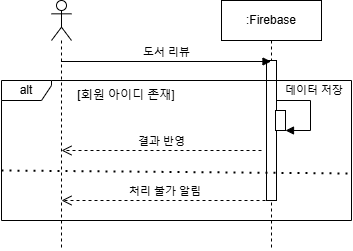

The diagram above was exported from draw.io. Its source (the exported page's mxGraphModel, read from the mxfile embedded in the PNG):
<mxGraphModel dx="730" dy="423" grid="1" gridSize="10" guides="1" tooltips="1" connect="1" arrows="1" fold="1" page="1" pageScale="1" pageWidth="827" pageHeight="1169" math="0" shadow="0">
  <root>
    <mxCell id="DZj6ZQZY70qDPRPV796M-0" />
    <mxCell id="DZj6ZQZY70qDPRPV796M-1" parent="DZj6ZQZY70qDPRPV796M-0" />
    <mxCell id="DZj6ZQZY70qDPRPV796M-2" value="" style="shape=umlLifeline;perimeter=lifelinePerimeter;whiteSpace=wrap;html=1;container=1;dropTarget=0;collapsible=0;recursiveResize=0;outlineConnect=0;portConstraint=eastwest;newEdgeStyle={&quot;curved&quot;:0,&quot;rounded&quot;:0};participant=umlActor;" parent="DZj6ZQZY70qDPRPV796M-1" vertex="1">
      <mxGeometry x="200" y="50" width="20" height="250" as="geometry" />
    </mxCell>
    <mxCell id="DZj6ZQZY70qDPRPV796M-3" value=":Firebase" style="shape=umlLifeline;perimeter=lifelinePerimeter;whiteSpace=wrap;html=1;container=1;dropTarget=0;collapsible=0;recursiveResize=0;outlineConnect=0;portConstraint=eastwest;newEdgeStyle={&quot;curved&quot;:0,&quot;rounded&quot;:0};" parent="DZj6ZQZY70qDPRPV796M-1" vertex="1">
      <mxGeometry x="370" y="50" width="100" height="250" as="geometry" />
    </mxCell>
    <mxCell id="DZj6ZQZY70qDPRPV796M-4" value="" style="html=1;points=[[0,0,0,0,5],[0,1,0,0,-5],[1,0,0,0,5],[1,1,0,0,-5]];perimeter=orthogonalPerimeter;outlineConnect=0;targetShapes=umlLifeline;portConstraint=eastwest;newEdgeStyle={&quot;curved&quot;:0,&quot;rounded&quot;:0};" parent="DZj6ZQZY70qDPRPV796M-3" vertex="1">
      <mxGeometry x="45" y="60" width="10" height="140" as="geometry" />
    </mxCell>
    <mxCell id="DZj6ZQZY70qDPRPV796M-5" value="" style="html=1;points=[[0,0,0,0,5],[0,1,0,0,-5],[1,0,0,0,5],[1,1,0,0,-5]];perimeter=orthogonalPerimeter;outlineConnect=0;targetShapes=umlLifeline;portConstraint=eastwest;newEdgeStyle={&quot;curved&quot;:0,&quot;rounded&quot;:0};" parent="DZj6ZQZY70qDPRPV796M-3" vertex="1">
      <mxGeometry x="54" y="110" width="10" height="20" as="geometry" />
    </mxCell>
    <mxCell id="DZj6ZQZY70qDPRPV796M-6" value="데이터 저장" style="html=1;align=left;spacingLeft=2;endArrow=block;rounded=0;edgeStyle=orthogonalEdgeStyle;curved=0;rounded=0;" parent="DZj6ZQZY70qDPRPV796M-3" target="DZj6ZQZY70qDPRPV796M-5" edge="1">
      <mxGeometry x="-0.8876" y="10" relative="1" as="geometry">
        <mxPoint x="55" y="100" as="sourcePoint" />
        <Array as="points">
          <mxPoint x="89" y="100" />
          <mxPoint x="89" y="130" />
        </Array>
        <mxPoint as="offset" />
      </mxGeometry>
    </mxCell>
    <mxCell id="DZj6ZQZY70qDPRPV796M-7" value="도서 리뷰" style="html=1;verticalAlign=bottom;endArrow=block;curved=0;rounded=0;" parent="DZj6ZQZY70qDPRPV796M-1" edge="1">
      <mxGeometry relative="1" as="geometry">
        <mxPoint x="209.5" y="111" as="sourcePoint" />
        <mxPoint x="419.5" y="111" as="targetPoint" />
      </mxGeometry>
    </mxCell>
    <mxCell id="DZj6ZQZY70qDPRPV796M-8" value="결과 반영" style="html=1;verticalAlign=bottom;endArrow=open;dashed=1;endSize=8;curved=0;rounded=0;" parent="DZj6ZQZY70qDPRPV796M-1" edge="1">
      <mxGeometry relative="1" as="geometry">
        <mxPoint x="210" y="200" as="targetPoint" />
        <mxPoint x="410" y="200" as="sourcePoint" />
      </mxGeometry>
    </mxCell>
    <mxCell id="DZj6ZQZY70qDPRPV796M-9" value="alt" style="shape=umlFrame;whiteSpace=wrap;html=1;pointerEvents=0;width=50;height=20;" parent="DZj6ZQZY70qDPRPV796M-1" vertex="1">
      <mxGeometry x="150" y="130" width="350" height="140" as="geometry" />
    </mxCell>
    <mxCell id="DZj6ZQZY70qDPRPV796M-10" value="[회원 아이디 존재]" style="text;html=1;align=center;verticalAlign=middle;whiteSpace=wrap;rounded=0;" parent="DZj6ZQZY70qDPRPV796M-1" vertex="1">
      <mxGeometry x="210" y="130" width="130" height="30" as="geometry" />
    </mxCell>
    <mxCell id="DZj6ZQZY70qDPRPV796M-11" value="" style="endArrow=none;dashed=1;html=1;dashPattern=1 3;strokeWidth=2;rounded=0;" parent="DZj6ZQZY70qDPRPV796M-1" edge="1">
      <mxGeometry width="50" height="50" relative="1" as="geometry">
        <mxPoint x="150" y="220" as="sourcePoint" />
        <mxPoint x="500" y="223" as="targetPoint" />
      </mxGeometry>
    </mxCell>
    <mxCell id="DZj6ZQZY70qDPRPV796M-12" value="처리 불가 알림&amp;nbsp;" style="html=1;verticalAlign=bottom;endArrow=open;dashed=1;endSize=8;curved=0;rounded=0;" parent="DZj6ZQZY70qDPRPV796M-1" edge="1">
      <mxGeometry relative="1" as="geometry">
        <mxPoint x="210" y="250" as="targetPoint" />
        <mxPoint x="420" y="250" as="sourcePoint" />
      </mxGeometry>
    </mxCell>
  </root>
</mxGraphModel>